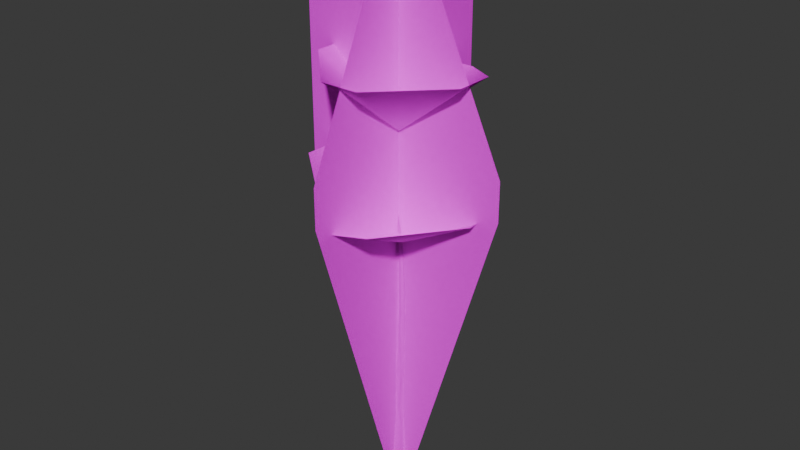 # Source: tree_background_08.blend  (saved by Blender 5.2.44; exported with 4.5.12 LTS)
import bpy
from mathutils import Matrix  # noqa: F401  (used for matrix-valued properties, if any)

bpy.ops.wm.read_factory_settings(use_empty=True)
scene = bpy.context.scene
scene.name = 'Scene'

# ---- images (referenced by path relative to the original .blend; pixels are not part of the script)
import os
ASSET_DIR = os.environ.get("B2B_ASSET_DIR", "")  # directory of the original .blend (textures are referenced by path, not embedded)
HERE = os.path.dirname(os.path.abspath(__file__))  # packed textures are extracted next to this script under _unpacked/

def load_image(name, relpath, width, height, colorspace="sRGB"):
    """Load a texture the original file referenced (path relative to the .blend, or extracted next to this script)."""
    p = next((c for c in (os.path.join(HERE, relpath), os.path.join(ASSET_DIR, relpath)) if relpath and os.path.exists(c)), "")
    if p:
        img = bpy.data.images.load(p, check_existing=True)
        img.name = name
    else:  # same state as the original file: an image datablock whose file is absent (Cycles renders it pink)
        img = bpy.data.images.new(name, width, height)
        img.source = "FILE"
        img.filepath = "//" + (relpath or name)
    img.colorspace_settings.name = colorspace
    return img
img_base_color_png = load_image('base_color.png', 'textures/base_color.png', 1024, 1024, 'sRGB')
img_opacity_png = load_image('opacity.png', 'textures/opacity.png', 1024, 1024, 'sRGB')

# ---- materials (node trees are filled in below, after node groups)
mat_tree_background_08_material = bpy.data.materials.new('tree_background_08_material')
mat_tree_background_08_material.use_transparency_overlap = False
mat_tree_background_08_material.show_transparent_back = False
mat_tree_background_08_material.diffuse_color = (0.22, 0.35, 0.12, 1.0)
mat_tree_background_08_material.roughness = 1.0

# ---- material node trees
mat_tree_background_08_material.use_nodes = True; mat_tree_background_08_material.node_tree.nodes.clear()
_N = mat_tree_background_08_material.node_tree.nodes; _L = mat_tree_background_08_material.node_tree.links
n0 = _N.new('ShaderNodeBsdfPrincipled'); n0.name = 'Principled BSDF'; n0.location = (0, 300)
n0.inputs[2].default_value = 1.0
n0.inputs[10].default_value = 0.005
n0.inputs[13].default_value = 0.0
n1 = _N.new('ShaderNodeOutputMaterial'); n1.name = 'Material Output'; n1.location = (280, 300)
n2 = _N.new('ShaderNodeTexImage'); n2.name = 'Image Texture'; n2.location = (-480, 300)
n2.image = img_base_color_png
n3 = _N.new('ShaderNodeTexImage'); n3.name = 'Image Texture.001'; n3.location = (-480, 0)
n3.image = img_opacity_png
_L.new(n2.outputs[0], n0.inputs[0])
_L.new(n3.outputs[1], n0.inputs[4])
_L.new(n0.outputs[0], n1.inputs[0])
n1.is_active_output = True

# ---- world
world_world = bpy.data.worlds.new('World'); scene.world = world_world
world_world.use_nodes = True; world_world.node_tree.nodes.clear()
_N = world_world.node_tree.nodes; _L = world_world.node_tree.links
n0 = _N.new('ShaderNodeBackground'); n0.name = 'Background'; n0.location = (-200, 100)
n0.inputs[0].default_value = (0.05, 0.05, 0.05, 1.0)
n1 = _N.new('ShaderNodeOutputWorld'); n1.name = 'World Output'; n1.location = (200, 100)
_L.new(n0.outputs[0], n1.inputs[0])
n1.is_active_output = True
world_world.color = (0.2, 0.2, 0.2)

# ---- meshes
me_tree_background_08 = bpy.data.meshes.new('tree_background_08')
me_tree_background_08.from_pydata([(0.4426, -0.2553, 13.81), (-0.2984, -4.803, 15.83), (1.868, -4.499, 16.19), (-4.15, -1.87, 17.85), (-4.448, 0.2947, 17.62), (4.785, -0.6529, 16.19), (4.489, 1.515, 16.03), (-1.605, 3.789, 17.31), (0.4426, -0.2553, 13.81), (0.5664, 4.097, 17.74), (0.1676, -0.1764, 19.6), (-0.8513, -4.254, 22.9), (1.187, -4.254, 22.9), (-4.024, -1.084, 22.9), (-4.024, 0.9534, 22.9), (4.359, -1.081, 22.9), (4.359, 0.9567, 22.9), (-0.8513, 4.107, 21.85), (0.1676, -0.1764, 19.6), (1.187, 4.108, 21.85), (-0.1139, 0.3802, 3.001), (-0.4025, 0.02619, 2.871), (-0.3176, 0.1248, 3.749), (0.3503, -0.1509, 2.813), (0.2804, 0.2641, 3.106), (0.3283, 0.1471, 3.641), (0.2804, 0.2641, 3.106), (0.3338, 0.309, 2.137), (-0.1139, 0.3802, 3.001), (0.3888, 0.3193, 1.469), (-0.07893, -0.2643, 5.419), (0.2942, -0.2198, 5.419), (0.2139, -0.2593, 7.694), (-0.4053, -0.287, 1.452), (-0.1666, -0.4405, 1.475), (-0.3478, -0.2671, 2.115), (0.4716, -0.0687, 9.875), (0.3023, 0.1674, 9.874), (0.3787, 0.001141, 12.79), (0.08599, 0.04295, 12.79), (0.3787, 0.001141, 12.79), (0.3023, 0.1674, 9.874), (0.08525, -0.01349, 9.873), (0.2016, -0.2428, 12.79), (0.03696, -0.08142, 15.15), (0.03696, -0.08142, 15.15), (0.08599, 0.04295, 12.79), (-0.155, -0.2833, 3.621), (0.1932, -0.3442, 1.97), (0.3888, 0.3193, 1.469), (0.4464, -0.4764, 0.00211), (0.1459, 0.7144, 0.0), (-0.4186, 0.2974, 1.482), (-0.6716, -0.2024, 0.002123), (0.3503, -0.1509, 2.813), (0.3338, 0.309, 2.137), (-0.6716, -0.2024, 0.002123), (-0.4053, -0.287, 1.452), (-0.5066, -0.004478, 1.465), (0.4464, -0.4764, 0.00211), (0.2205, -0.2595, 3.872), (-0.3176, 0.1248, 3.749), (0.01609, 0.3562, 3.876), (0.1459, 0.7144, 0.0), (-0.155, -0.2833, 3.621), (-0.4186, 0.2974, 1.482), (-0.3778, 0.2479, 2.179), (0.2205, -0.2595, 3.872), (-0.2453, 0.08099, 5.419), (0.03809, 0.3456, 5.419), (0.3283, 0.1471, 3.641), (0.375, 0.1524, 5.419), (0.2942, -0.2198, 5.419), (0.375, 0.1524, 5.419), (0.1733, 0.2808, 7.694), (0.4607, 0.06532, 7.694), (-0.3778, 0.2479, 2.179), (-0.4499, -0.01343, 2.146), (0.27, -0.2859, 9.875), (0.03809, 0.3456, 5.419), (-0.2453, 0.08099, 5.419), (-0.0794, -0.01391, 7.694), (0.1733, 0.2808, 7.694), (-0.07893, -0.2643, 5.419), (0.08525, -0.01349, 9.873), (0.4607, 0.06532, 7.694), (0.2139, -0.2593, 7.694), (-0.3478, -0.2671, 2.115), (0.0166, 5.582, 25.49), (0.0166, 2.418, 29.26), (0.0166, -0.9991, 29.26), (0.0166, -5.819, 18.63), (0.0166, -5.819, 16.53), (0.0166, -0.8549, 0.00462), (0.0166, 0.848, 0.00462), (0.0166, 5.582, 16.23), (-5.523, -0.03218, 25.49), (-2.359, -0.03218, 29.26), (1.058, -0.03218, 29.26), (5.878, -0.03218, 18.63), (5.878, -0.03218, 16.53), (0.9141, -0.03219, 0.00462), (-0.7888, -0.03219, 0.00462), (-5.523, -0.03218, 16.23)], [], [(0, 1, 2), (1, 0, 3), (0, 4, 3), (0, 5, 6), (5, 0, 2), (4, 0, 7), (8, 9, 7), (9, 8, 6), (10, 11, 12), (11, 10, 13), (10, 14, 13), (10, 15, 16), (15, 10, 12), (14, 10, 17), (18, 19, 17), (19, 18, 16), (20, 21, 22), (23, 24, 25), (26, 27, 28), (28, 27, 29), (30, 31, 32), (33, 34, 35), (36, 37, 38), (39, 40, 41), (41, 42, 39), (43, 38, 44), (40, 39, 45), (46, 43, 44), (47, 35, 34), (47, 34, 48), (49, 50, 51), (52, 51, 53), (54, 47, 48), (24, 23, 55), (56, 34, 33), (57, 58, 53), (48, 59, 54), (25, 60, 23), (61, 62, 28), (63, 28, 29), (64, 22, 21), (28, 65, 66), (54, 67, 47), (58, 52, 53), (65, 28, 63), (62, 61, 68), (62, 68, 69), (70, 26, 28), (70, 28, 62), (71, 72, 60), (71, 60, 25), (55, 23, 50), (55, 50, 49), (62, 69, 73), (62, 73, 70), (67, 31, 30), (67, 30, 47), (73, 69, 74), (73, 74, 75), (76, 77, 21), (76, 21, 20), (36, 38, 43), (36, 43, 78), (79, 80, 81), (79, 81, 82), (22, 64, 83), (22, 83, 80), (82, 81, 84), (82, 84, 37), (72, 71, 85), (72, 85, 86), (43, 46, 84), (43, 84, 78), (81, 86, 78), (81, 78, 84), (87, 77, 58), (87, 58, 57), (83, 86, 81), (83, 81, 80), (36, 85, 82), (36, 82, 37), (77, 76, 52), (77, 52, 58), (34, 56, 59), (34, 59, 48), (77, 87, 64), (77, 64, 21), (86, 85, 36), (86, 36, 78), (93, 91, 92), (91, 93, 90), (90, 93, 89), (89, 93, 94), (89, 94, 95), (89, 95, 88), (103, 101, 102), (101, 103, 100), (100, 103, 96), (100, 96, 99), (99, 96, 98), (98, 96, 97)])
me_tree_background_08.polygons.foreach_set('use_smooth', [True] * 101)
_uv = me_tree_background_08.uv_layers.new(name='UVMap')
_uv.uv.foreach_set('vector', [0.5553, 0.193, 0.539, 0.2395, 0.5658, 0.2395, 0.539, 0.2395, 0.5553, 0.193, 0.5001, 0.2064, 0.5553, 0.193, 0.5001, 0.1796, 0.5001, 0.2064, 0.5553, 0.193, 0.6057, 0.2068, 0.6065, 0.1773, 0.6057, 0.2068, 0.5553, 0.193, 0.5658, 0.2395, 0.5001, 0.1796, 0.5553, 0.193, 0.5423, 0.1403, 0.5553, 0.193, 0.5691, 0.1403, 0.5423, 0.1403, 0.5691, 0.1403, 0.5553, 0.193, 0.6065, 0.1773, 0.5553, 0.193, 0.539, 0.2395, 0.5658, 0.2395, 0.539, 0.2395, 0.5553, 0.193, 0.5001, 0.2064, 0.5553, 0.193, 0.5001, 0.1796, 0.5001, 0.2064, 0.5553, 0.193, 0.6057, 0.2068, 0.6065, 0.1773, 0.6057, 0.2068, 0.5553, 0.193, 0.5658, 0.2395, 0.5001, 0.1796, 0.5553, 0.193, 0.5423, 0.1403, 0.5553, 0.193, 0.5691, 0.1403, 0.5423, 0.1403, 0.5691, 0.1403, 0.5553, 0.193, 0.6065, 0.1773, 0.9914, 0.3112, 0.9885, 0.3137, 0.9894, 0.297, 0.9872, 0.3148, 0.9904, 0.3092, 0.9895, 0.299, 0.9909, 0.3092, 0.9915, 0.3276, 0.9878, 0.3112, 0.9878, 0.3112, 0.9915, 0.3276, 0.992, 0.3404, 0.9875, 0.2652, 0.9904, 0.2652, 0.989, 0.2219, 0.9853, 0.3407, 0.9873, 0.3402, 0.9859, 0.3281, 0.9886, 0.1805, 0.9902, 0.1805, 0.9899, 0.1251, 0.9869, 0.1251, 0.9884, 0.1251, 0.9886, 0.1805, 0.9886, 0.1805, 0.9873, 0.1805, 0.9869, 0.1251, 0.9886, 0.1251, 0.9899, 0.1251, 0.9897, 0.08125, 0.9884, 0.1251, 0.9869, 0.1251, 0.9875, 0.08125, 0.9901, 0.1251, 0.9886, 0.1251, 0.9897, 0.08125, 0.9874, 0.2994, 0.9859, 0.3281, 0.9873, 0.3402, 0.9874, 0.2994, 0.9873, 0.3402, 0.9905, 0.3308, 0.9911, 0.3404, 0.984, 0.3673, 0.9948, 0.3673, 0.9908, 0.3401, 0.9948, 0.3673, 0.9865, 0.3673, 0.9916, 0.3148, 0.9874, 0.2994, 0.9905, 0.3308, 0.9904, 0.3092, 0.9872, 0.3148, 0.9909, 0.3276, 0.9827, 0.3673, 0.9873, 0.3402, 0.9853, 0.3407, 0.9859, 0.3407, 0.9883, 0.3404, 0.9865, 0.3673, 0.9905, 0.3308, 0.9927, 0.3673, 0.9916, 0.3148, 0.9895, 0.299, 0.9863, 0.2946, 0.9872, 0.3148, 0.9862, 0.297, 0.9887, 0.2945, 0.9878, 0.3112, 0.9901, 0.3673, 0.9878, 0.3112, 0.992, 0.3404, 0.9862, 0.2994, 0.9894, 0.297, 0.9885, 0.3137, 0.9878, 0.3112, 0.9852, 0.3401, 0.9856, 0.3268, 0.9916, 0.3148, 0.9902, 0.2946, 0.9874, 0.2994, 0.9883, 0.3404, 0.9908, 0.3401, 0.9865, 0.3673, 0.9852, 0.3401, 0.9878, 0.3112, 0.9901, 0.3673, 0.9887, 0.2945, 0.9862, 0.297, 0.9863, 0.2652, 0.9887, 0.2945, 0.9863, 0.2652, 0.9884, 0.2652, 0.9912, 0.299, 0.9909, 0.3092, 0.9878, 0.3112, 0.9912, 0.299, 0.9878, 0.3112, 0.9887, 0.2945, 0.9896, 0.2652, 0.9867, 0.2652, 0.9863, 0.2946, 0.9896, 0.2652, 0.9863, 0.2946, 0.9895, 0.299, 0.9909, 0.3276, 0.9872, 0.3148, 0.984, 0.3673, 0.9909, 0.3276, 0.984, 0.3673, 0.9911, 0.3404, 0.9887, 0.2945, 0.9884, 0.2652, 0.991, 0.2652, 0.9887, 0.2945, 0.991, 0.2652, 0.9912, 0.299, 0.9902, 0.2946, 0.9904, 0.2652, 0.9875, 0.2652, 0.9902, 0.2946, 0.9875, 0.2652, 0.9874, 0.2994, 0.991, 0.2652, 0.9884, 0.2652, 0.9887, 0.2219, 0.991, 0.2652, 0.9887, 0.2219, 0.9908, 0.2219, 0.9904, 0.3268, 0.9882, 0.3275, 0.9885, 0.3137, 0.9904, 0.3268, 0.9885, 0.3137, 0.9914, 0.3112, 0.9886, 0.1805, 0.9899, 0.1251, 0.9886, 0.1251, 0.9886, 0.1805, 0.9886, 0.1251, 0.9873, 0.1805, 0.991, 0.2652, 0.989, 0.2652, 0.9885, 0.2219, 0.991, 0.2652, 0.9885, 0.2219, 0.9907, 0.2219, 0.9894, 0.297, 0.9862, 0.2994, 0.9864, 0.2652, 0.9894, 0.297, 0.9864, 0.2652, 0.989, 0.2652, 0.9907, 0.2219, 0.9885, 0.2219, 0.9891, 0.1805, 0.9907, 0.2219, 0.9891, 0.1805, 0.9902, 0.1805, 0.9867, 0.2652, 0.9896, 0.2652, 0.9892, 0.2219, 0.9867, 0.2652, 0.9892, 0.2219, 0.9869, 0.2219, 0.9886, 0.1251, 0.9901, 0.1251, 0.9891, 0.1805, 0.9886, 0.1251, 0.9891, 0.1805, 0.9873, 0.1805, 0.9885, 0.2219, 0.9869, 0.2219, 0.9873, 0.1805, 0.9885, 0.2219, 0.9873, 0.1805, 0.9891, 0.1805, 0.9861, 0.3281, 0.9882, 0.3275, 0.9883, 0.3404, 0.9861, 0.3281, 0.9883, 0.3404, 0.9859, 0.3407, 0.9864, 0.2652, 0.9869, 0.2219, 0.9885, 0.2219, 0.9864, 0.2652, 0.9885, 0.2219, 0.989, 0.2652, 0.9886, 0.1805, 0.9892, 0.2219, 0.9907, 0.2219, 0.9886, 0.1805, 0.9907, 0.2219, 0.9902, 0.1805, 0.9882, 0.3275, 0.9904, 0.3268, 0.9908, 0.3401, 0.9882, 0.3275, 0.9908, 0.3401, 0.9883, 0.3404, 0.9873, 0.3402, 0.9827, 0.3673, 0.9927, 0.3673, 0.9873, 0.3402, 0.9927, 0.3673, 0.9905, 0.3308, 0.9882, 0.3275, 0.9861, 0.3281, 0.9862, 0.2994, 0.9882, 0.3275, 0.9862, 0.2994, 0.9885, 0.3137, 0.9869, 0.2219, 0.9892, 0.2219, 0.9886, 0.1805, 0.9869, 0.2219, 0.9886, 0.1805, 0.9873, 0.1805, 0.3276, 0.9926, 0.3848, 0.7313, 0.3838, 0.7608, 0.3848, 0.7313, 0.3276, 0.9926, 0.3423, 0.5822, 0.3423, 0.5822, 0.3276, 0.9926, 0.3084, 0.5822, 0.3084, 0.5822, 0.3276, 0.9926, 0.3107, 0.9926, 0.3084, 0.5822, 0.3107, 0.9926, 0.2706, 0.7651, 0.3084, 0.5822, 0.2706, 0.7651, 0.2752, 0.6351, 0.2706, 0.7651, 0.3276, 0.9926, 0.3107, 0.9926, 0.3276, 0.9926, 0.2706, 0.7651, 0.3838, 0.7608, 0.3838, 0.7608, 0.2706, 0.7651, 0.2752, 0.6351, 0.3838, 0.7608, 0.2752, 0.6351, 0.3848, 0.7313, 0.3848, 0.7313, 0.2752, 0.6351, 0.3423, 0.5822, 0.3423, 0.5822, 0.2752, 0.6351, 0.3084, 0.5822])
me_tree_background_08.materials.append(mat_tree_background_08_material)
me_tree_background_08.update()
me_tree_background_08.normals_split_custom_set([tuple(v) for v in zip(*[iter([0.07587, -0.08855, 0.9932, 0.2032, 0.3696, 0.9067, -0.309, 0.3849, 0.8697, 0.2032, 0.3696, 0.9067, 0.07587, -0.08855, 0.9932, 0.6077, 0.1971, 0.7693, 0.07587, -0.08855, 0.9932, 0.6088, -0.06911, 0.7903, 0.6077, 0.1971, 0.7693, 0.07587, -0.08855, 0.9932, -0.4654, 0.1489, 0.8725, -0.3306, -0.3464, 0.8779, -0.4654, 0.1489, 0.8725, 0.07587, -0.08855, 0.9932, -0.309, 0.3849, 0.8697, 0.6088, -0.06911, 0.7903, 0.07587, -0.08855, 0.9932, 0.2435, -0.5615, 0.7908, 0.07584, -0.08851, 0.9932, -0.07812, -0.667, 0.741, 0.2433, -0.5616, 0.7909, -0.07812, -0.667, 0.741, 0.07584, -0.08851, 0.9932, -0.3305, -0.3465, 0.8779, 6.437e-05, 0.08828, 0.9961, 0.2242, 0.5776, 0.7849, -0.2245, 0.5776, 0.7848, 0.2242, 0.5776, 0.7849, 6.437e-05, 0.08828, 0.9961, 0.5728, 0.2194, 0.7898, 6.437e-05, 0.08828, 0.9961, 0.5923, -0.1229, 0.7963, 0.5728, 0.2194, 0.7898, 6.437e-05, 0.08828, 0.9961, -0.573, 0.2193, 0.7897, -0.5923, -0.1229, 0.7963, -0.573, 0.2193, 0.7897, 6.437e-05, 0.08828, 0.9961, -0.2245, 0.5776, 0.7848, 0.5923, -0.1229, 0.7963, 6.437e-05, 0.08828, 0.9961, 0.2678, -0.3965, 0.8781, 3.026e-05, 0.08827, 0.9961, -0.2674, -0.3965, 0.8782, 0.2676, -0.3966, 0.8782, -0.2674, -0.3965, 0.8782, 3.026e-05, 0.08827, 0.9961, -0.5922, -0.123, 0.7963, -0.2236, 0.9714, 0.07941, -0.9876, 0.1394, 0.07275, -0.9641, 0.2506, 0.08773, 0.8756, -0.4818, 0.03472, 0.7424, 0.6696, -0.02183, 0.9226, 0.3837, 0.0397, 0.7425, 0.6695, -0.02184, 0.7475, 0.662, 0.05403, -0.2236, 0.9715, 0.07943, -0.2236, 0.9715, 0.07943, 0.7475, 0.662, 0.05403, 0.8368, 0.5449, 0.05366, -0.4614, -0.8868, 0.02701, 0.5345, -0.8445, -0.03355, 0.1291, -0.9916, 0.01199, -0.7756, -0.6079, 0.1701, -0.252, -0.9673, 0.02787, -0.7674, -0.6309, 0.114, 0.9966, -0.0149, 0.08091, 0.1627, 0.9865, 0.02071, 0.9216, 0.3672, 0.1256, -0.7859, 0.6174, 0.03479, 0.9216, 0.3671, 0.1256, 0.1627, 0.9865, 0.02066, 0.1627, 0.9865, 0.02066, -0.9867, 0.1609, 0.02162, -0.7859, 0.6174, 0.03479, -0.09634, -0.9947, 0.03541, 0.9216, 0.3672, 0.1256, -0.07806, -0.006353, 0.9969, 0.9216, 0.3671, 0.1256, -0.7859, 0.6174, 0.03479, -0.07812, -0.006521, 0.9969, -0.7859, 0.6174, 0.03476, -0.09634, -0.9947, 0.03541, -0.07806, -0.006353, 0.9969, -0.4309, -0.9004, 0.06075, -0.7674, -0.6309, 0.114, -0.252, -0.9673, 0.02787, -0.4309, -0.9004, 0.06075, -0.252, -0.9673, 0.02787, 0.327, -0.944, 0.04487, 0.8368, 0.5449, 0.05366, 0.7116, -0.7021, 0.02395, 0.2167, 0.9762, -0.006035, -0.7529, 0.6534, 0.07896, 0.2166, 0.9762, -0.006071, -0.94, -0.3403, 0.02319, 0.8757, -0.4817, 0.03472, -0.4309, -0.9004, 0.06075, 0.327, -0.944, 0.04487, 0.7424, 0.6696, -0.02183, 0.8756, -0.4818, 0.03472, 0.7474, 0.6622, 0.05399, -0.9401, -0.3402, 0.02308, -0.252, -0.9673, 0.02787, -0.7756, -0.6079, 0.1701, -0.7757, -0.6078, 0.1702, -0.9888, -0.09302, 0.1164, -0.94, -0.3403, 0.02319, 0.327, -0.944, 0.04487, 0.7117, -0.7021, 0.02392, 0.8757, -0.4817, 0.03472, 0.9226, 0.3837, 0.0397, 0.6057, -0.7957, 0.01043, 0.8756, -0.4818, 0.03472, -0.9641, 0.2505, 0.0877, -0.03233, 0.9983, 0.04862, -0.2236, 0.9715, 0.07943, 0.2165, 0.9763, -0.00597, -0.2236, 0.9715, 0.07943, 0.8368, 0.5449, 0.05366, -0.4308, -0.9004, 0.06071, -0.9641, 0.2506, 0.08773, -0.9876, 0.1394, 0.07275, -0.2236, 0.9715, 0.07943, -0.7528, 0.6535, 0.07895, -0.8121, 0.5681, 0.1332, 0.8757, -0.4817, 0.03472, 0.6058, -0.7956, 0.01045, -0.4309, -0.9004, 0.06075, -0.9888, -0.09302, 0.1164, -0.7529, 0.6534, 0.07896, -0.94, -0.3403, 0.02319, -0.7528, 0.6535, 0.07895, -0.2236, 0.9715, 0.07943, 0.2165, 0.9763, -0.00597, -0.03233, 0.9983, 0.04862, -0.9641, 0.2505, 0.0877, -0.9863, 0.1449, 0.07859, -0.03233, 0.9983, 0.04862, -0.9863, 0.1449, 0.07859, -0.1495, 0.988, 0.03822, 0.9227, 0.3836, 0.03974, 0.7425, 0.6695, -0.02184, -0.2236, 0.9715, 0.07943, 0.9227, 0.3836, 0.03974, -0.2236, 0.9715, 0.07943, -0.03233, 0.9983, 0.04862, 0.8946, 0.4468, -0.004273, 0.5344, -0.8446, -0.03356, 0.6057, -0.7957, 0.01043, 0.8946, 0.4468, -0.004273, 0.6057, -0.7957, 0.01043, 0.9226, 0.3837, 0.0397, 0.7474, 0.6622, 0.05399, 0.8756, -0.4818, 0.03472, 0.7116, -0.7021, 0.02395, 0.7474, 0.6622, 0.05399, 0.7116, -0.7021, 0.02395, 0.8368, 0.5449, 0.05366, -0.03233, 0.9983, 0.04862, -0.1495, 0.988, 0.03822, 0.8947, 0.4467, -0.004278, -0.03233, 0.9983, 0.04862, 0.8947, 0.4467, -0.004278, 0.9227, 0.3836, 0.03974, 0.6058, -0.7956, 0.01045, 0.5345, -0.8445, -0.03355, -0.4614, -0.8868, 0.02701, 0.6058, -0.7956, 0.01045, -0.4614, -0.8868, 0.02701, -0.4309, -0.9004, 0.06075, 0.8947, 0.4467, -0.004278, -0.1495, 0.988, 0.03822, -0.1158, 0.9918, 0.05465, 0.8947, 0.4467, -0.004278, -0.1158, 0.9918, 0.05465, 0.9904, 0.138, -0.01164, -0.8122, 0.568, 0.1332, -0.9909, -0.03153, 0.1309, -0.9876, 0.1394, 0.07275, -0.8122, 0.568, 0.1332, -0.9876, 0.1394, 0.07275, -0.2236, 0.9714, 0.07941, 0.9966, -0.0149, 0.08091, 0.9216, 0.3672, 0.1256, -0.09634, -0.9947, 0.03541, 0.9966, -0.0149, 0.08091, -0.09634, -0.9947, 0.03541, -0.07978, -0.9968, 0.007993, -0.1494, 0.988, 0.03828, -0.9863, 0.1449, 0.07856, -0.9912, -0.1044, 0.08124, -0.1494, 0.988, 0.03828, -0.9912, -0.1044, 0.08124, -0.1158, 0.9918, 0.05464, -0.9641, 0.2506, 0.08773, -0.4308, -0.9004, 0.06071, -0.4613, -0.8868, 0.02698, -0.9641, 0.2506, 0.08773, -0.4613, -0.8868, 0.02698, -0.9863, 0.1449, 0.07856, -0.1158, 0.9918, 0.05464, -0.9912, -0.1044, 0.08124, -0.9867, 0.1609, 0.02162, -0.1158, 0.9918, 0.05464, -0.9867, 0.1609, 0.02162, 0.1627, 0.9865, 0.02071, 0.5344, -0.8446, -0.03356, 0.8946, 0.4468, -0.004273, 0.9904, 0.138, -0.01161, 0.5344, -0.8446, -0.03356, 0.9904, 0.138, -0.01161, 0.1291, -0.9916, 0.01198, -0.09634, -0.9947, 0.03541, -0.7859, 0.6174, 0.03476, -0.9867, 0.1609, 0.02162, -0.09634, -0.9947, 0.03541, -0.9867, 0.1609, 0.02162, -0.07978, -0.9968, 0.007993, -0.9912, -0.1044, 0.08124, 0.1291, -0.9916, 0.01198, -0.07978, -0.9968, 0.007993, -0.9912, -0.1044, 0.08124, -0.07978, -0.9968, 0.007993, -0.9867, 0.1609, 0.02162, -0.7675, -0.6308, 0.114, -0.9909, -0.03153, 0.1309, -0.9888, -0.09302, 0.1164, -0.7675, -0.6308, 0.114, -0.9888, -0.09302, 0.1164, -0.7757, -0.6078, 0.1702, -0.4613, -0.8868, 0.02698, 0.1291, -0.9916, 0.01198, -0.9912, -0.1044, 0.08124, -0.4613, -0.8868, 0.02698, -0.9912, -0.1044, 0.08124, -0.9863, 0.1449, 0.07856, 0.9966, -0.0149, 0.08091, 0.9904, 0.138, -0.01161, -0.1158, 0.9918, 0.05464, 0.9966, -0.0149, 0.08091, -0.1158, 0.9918, 0.05464, 0.1627, 0.9865, 0.02071, -0.9909, -0.03153, 0.1309, -0.8122, 0.568, 0.1332, -0.7529, 0.6534, 0.07896, -0.9909, -0.03153, 0.1309, -0.7529, 0.6534, 0.07896, -0.9888, -0.09302, 0.1164, -0.252, -0.9673, 0.02787, -0.9401, -0.3402, 0.02308, 0.7117, -0.7021, 0.02392, -0.252, -0.9673, 0.02787, 0.7117, -0.7021, 0.02392, 0.327, -0.944, 0.04487, -0.9909, -0.03153, 0.1309, -0.7675, -0.6308, 0.114, -0.4308, -0.9004, 0.06071, -0.9909, -0.03153, 0.1309, -0.4308, -0.9004, 0.06071, -0.9876, 0.1394, 0.07275, 0.1291, -0.9916, 0.01198, 0.9904, 0.138, -0.01161, 0.9966, -0.0149, 0.08091, 0.1291, -0.9916, 0.01198, 0.9966, -0.0149, 0.08091, -0.07978, -0.9968, 0.007993, 1.0, 0.0, 0.0, 1.0, 0.0, 0.0, 1.0, 0.0, 0.0, 1.0, 0.0, 0.0, 1.0, 0.0, 0.0, 1.0, 0.0, 0.0, 1.0, 0.0, 0.0, 1.0, 0.0, 0.0, 1.0, 0.0, 0.0, 1.0, 0.0, 0.0, 1.0, 0.0, 0.0, 1.0, 0.0, 0.0, 1.0, 0.0, 0.0, 1.0, 0.0, 0.0, 1.0, 0.0, 0.0, 1.0, 0.0, 0.0, 1.0, 0.0, 0.0, 1.0, 0.0, 0.0, 7.874e-10, 1.0, -3.026e-07, 2.955e-10, 1.0, -3.034e-07, 0.0, 1.0, -3.037e-07, 2.955e-10, 1.0, -3.034e-07, 7.874e-10, 1.0, -3.026e-07, 2.101e-10, 1.0, -3.036e-07, 2.101e-10, 1.0, -3.036e-07, 7.874e-10, 1.0, -3.026e-07, 3.197e-10, 1.0, -3.027e-07, 2.101e-10, 1.0, -3.036e-07, 3.197e-10, 1.0, -3.027e-07, -8.127e-10, 1.0, -3.05e-07, -8.127e-10, 1.0, -3.05e-07, 3.197e-10, 1.0, -3.027e-07, 1.3e-10, 1.0, -3.027e-07, 1.3e-10, 1.0, -3.027e-07, 3.197e-10, 1.0, -3.027e-07, 0.0, 1.0, -3.041e-07])] * 3)])

# ---- objects
ob_tree_background_08 = bpy.data.objects.new('tree_background_08', me_tree_background_08)

# ---- transforms, parenting, visibility, modifiers, constraints
ob_tree_background_08.location = (0.0, 0.0, 0.0)

# ---- collection membership
scene.collection.objects.link(ob_tree_background_08)

# ---- scene / render settings (as saved in the file)
scene.frame_start = 1; scene.frame_end = 250; scene.frame_set(1)
scene.render.engine = 'BLENDER_EEVEE_NEXT'
scene.render.bake_bias = 0.0
scene.render.bake_samples = 0
scene.render.compositor_device = 'GPU'
scene.eevee.use_volume_custom_range = False
scene.eevee.fast_gi_thickness_near = 0.1
scene.eevee.fast_gi_thickness_far = 0.0
scene.eevee.ray_tracing_options.screen_trace_thickness = 0.1
bpy.context.view_layer.update()

# ---- added for rendering (the .blend has no active camera and no usable light): camera, sun
cam_auto = bpy.data.cameras.new('AutoCamera')
cam_auto.lens = 50.0
cam_auto.sensor_width = 36.0
cam_auto.clip_end = 1000.0
ob_auto_camera = bpy.data.objects.new('AutoCamera', cam_auto)
scene.collection.objects.link(ob_auto_camera)
ob_auto_camera.location = (31.0908, -37.2142, 39.3625)
ob_auto_camera.rotation_euler = (1.09748, -7.21219e-08, 0.694738)
scene.camera = ob_auto_camera
light_auto_sun = bpy.data.lights.new('AutoSun', 'SUN')
light_auto_sun.energy = 3.0
light_auto_sun.angle = 0.0523599
ob_auto_sun = bpy.data.objects.new('AutoSun', light_auto_sun)
scene.collection.objects.link(ob_auto_sun)
ob_auto_sun.rotation_euler = (0.872665, 0.174533, 0.523599)
bpy.context.view_layer.update()
